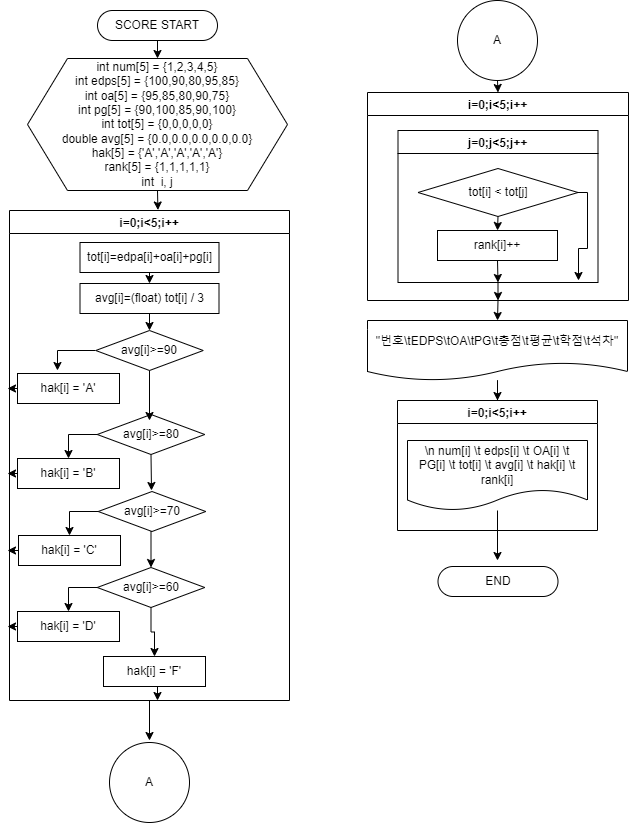

The diagram above was exported from draw.io. Its source (the exported page's mxGraphModel, read from the mxfile embedded in the PNG):
<mxGraphModel dx="1422" dy="705" grid="1" gridSize="10" guides="1" tooltips="1" connect="1" arrows="1" fold="1" page="1" pageScale="1" pageWidth="827" pageHeight="1169" math="0" shadow="0">
  <root>
    <mxCell id="0" />
    <mxCell id="1" parent="0" />
    <mxCell id="EpRsl12Y6Atjya2bOWGk-27" style="edgeStyle=orthogonalEdgeStyle;rounded=0;orthogonalLoop=1;jettySize=auto;html=1;exitX=0.5;exitY=1;exitDx=0;exitDy=0;entryX=0.5;entryY=0;entryDx=0;entryDy=0;" edge="1" parent="1" source="EpRsl12Y6Atjya2bOWGk-1" target="EpRsl12Y6Atjya2bOWGk-3">
      <mxGeometry relative="1" as="geometry" />
    </mxCell>
    <mxCell id="EpRsl12Y6Atjya2bOWGk-1" value="SCORE START" style="rounded=1;whiteSpace=wrap;html=1;arcSize=50;" vertex="1" parent="1">
      <mxGeometry x="280" y="20" width="120" height="30" as="geometry" />
    </mxCell>
    <mxCell id="EpRsl12Y6Atjya2bOWGk-2" value="END" style="rounded=1;whiteSpace=wrap;html=1;arcSize=50;" vertex="1" parent="1">
      <mxGeometry x="620.5" y="576" width="120" height="30" as="geometry" />
    </mxCell>
    <mxCell id="EpRsl12Y6Atjya2bOWGk-28" style="edgeStyle=orthogonalEdgeStyle;rounded=0;orthogonalLoop=1;jettySize=auto;html=1;exitX=0.5;exitY=1;exitDx=0;exitDy=0;entryX=0.53;entryY=-0.001;entryDx=0;entryDy=0;entryPerimeter=0;" edge="1" parent="1" source="EpRsl12Y6Atjya2bOWGk-3" target="EpRsl12Y6Atjya2bOWGk-4">
      <mxGeometry relative="1" as="geometry" />
    </mxCell>
    <mxCell id="EpRsl12Y6Atjya2bOWGk-3" value="int num[5] = {1,2,3,4,5}&lt;br&gt;int edps[5] = {100,90,80,95,85}&lt;br&gt;int oa[5] = {95,85,80,90,75}&lt;br&gt;int pg[5] = {90,100,85,90,100}&lt;br&gt;int tot[5] = {0,0,0,0,0}&lt;br&gt;double avg[5] = {0.0,0.0,0.0,0.0,0.0}&lt;br&gt;hak[5] = {'A','A','A','A','A'}&lt;br&gt;rank[5] = {1,1,1,1,1}&lt;br&gt;int&amp;nbsp; i, j" style="shape=hexagon;perimeter=hexagonPerimeter2;whiteSpace=wrap;html=1;fixedSize=1;size=40;" vertex="1" parent="1">
      <mxGeometry x="210" y="68" width="260" height="132" as="geometry" />
    </mxCell>
    <mxCell id="EpRsl12Y6Atjya2bOWGk-36" style="edgeStyle=orthogonalEdgeStyle;rounded=0;orthogonalLoop=1;jettySize=auto;html=1;exitX=0.5;exitY=1;exitDx=0;exitDy=0;" edge="1" parent="1" source="EpRsl12Y6Atjya2bOWGk-4">
      <mxGeometry relative="1" as="geometry">
        <mxPoint x="332" y="750" as="targetPoint" />
      </mxGeometry>
    </mxCell>
    <mxCell id="EpRsl12Y6Atjya2bOWGk-4" value="i=0;i&lt;5;i++" style="swimlane;" vertex="1" parent="1">
      <mxGeometry x="192" y="220" width="280" height="490" as="geometry" />
    </mxCell>
    <mxCell id="EpRsl12Y6Atjya2bOWGk-29" style="edgeStyle=orthogonalEdgeStyle;rounded=0;orthogonalLoop=1;jettySize=auto;html=1;exitX=0.5;exitY=1;exitDx=0;exitDy=0;entryX=0.5;entryY=0;entryDx=0;entryDy=0;" edge="1" parent="EpRsl12Y6Atjya2bOWGk-4" source="EpRsl12Y6Atjya2bOWGk-5" target="EpRsl12Y6Atjya2bOWGk-6">
      <mxGeometry relative="1" as="geometry" />
    </mxCell>
    <mxCell id="EpRsl12Y6Atjya2bOWGk-5" value="tot[i]=edpa[i]+oa[i]+pg[i]" style="rounded=0;whiteSpace=wrap;html=1;" vertex="1" parent="EpRsl12Y6Atjya2bOWGk-4">
      <mxGeometry x="70.5" y="32" width="139" height="30" as="geometry" />
    </mxCell>
    <mxCell id="EpRsl12Y6Atjya2bOWGk-37" style="edgeStyle=orthogonalEdgeStyle;rounded=0;orthogonalLoop=1;jettySize=auto;html=1;exitX=0;exitY=0.5;exitDx=0;exitDy=0;entryX=0.392;entryY=-0.1;entryDx=0;entryDy=0;entryPerimeter=0;" edge="1" parent="EpRsl12Y6Atjya2bOWGk-4" source="EpRsl12Y6Atjya2bOWGk-7" target="EpRsl12Y6Atjya2bOWGk-8">
      <mxGeometry relative="1" as="geometry" />
    </mxCell>
    <mxCell id="EpRsl12Y6Atjya2bOWGk-7" value="avg[i]&amp;gt;=90" style="rhombus;whiteSpace=wrap;html=1;" vertex="1" parent="EpRsl12Y6Atjya2bOWGk-4">
      <mxGeometry x="86.25" y="120" width="107.5" height="40" as="geometry" />
    </mxCell>
    <mxCell id="EpRsl12Y6Atjya2bOWGk-8" value="hak[i] = 'A'" style="rounded=0;whiteSpace=wrap;html=1;" vertex="1" parent="EpRsl12Y6Atjya2bOWGk-4">
      <mxGeometry x="8" y="163" width="102" height="30" as="geometry" />
    </mxCell>
    <mxCell id="EpRsl12Y6Atjya2bOWGk-30" style="edgeStyle=orthogonalEdgeStyle;rounded=0;orthogonalLoop=1;jettySize=auto;html=1;exitX=0.5;exitY=1;exitDx=0;exitDy=0;entryX=0.5;entryY=0;entryDx=0;entryDy=0;" edge="1" parent="EpRsl12Y6Atjya2bOWGk-4" source="EpRsl12Y6Atjya2bOWGk-6" target="EpRsl12Y6Atjya2bOWGk-7">
      <mxGeometry relative="1" as="geometry" />
    </mxCell>
    <mxCell id="EpRsl12Y6Atjya2bOWGk-6" value="avg[i]=(float) tot[i] / 3" style="rounded=0;whiteSpace=wrap;html=1;" vertex="1" parent="EpRsl12Y6Atjya2bOWGk-4">
      <mxGeometry x="70.5" y="73" width="139" height="30" as="geometry" />
    </mxCell>
    <mxCell id="EpRsl12Y6Atjya2bOWGk-10" value="hak[i] = 'B'" style="rounded=0;whiteSpace=wrap;html=1;" vertex="1" parent="EpRsl12Y6Atjya2bOWGk-4">
      <mxGeometry x="8" y="248" width="102" height="30" as="geometry" />
    </mxCell>
    <mxCell id="EpRsl12Y6Atjya2bOWGk-32" style="edgeStyle=orthogonalEdgeStyle;rounded=0;orthogonalLoop=1;jettySize=auto;html=1;exitX=0.5;exitY=1;exitDx=0;exitDy=0;" edge="1" parent="1" source="EpRsl12Y6Atjya2bOWGk-9">
      <mxGeometry relative="1" as="geometry">
        <mxPoint x="334" y="500" as="targetPoint" />
      </mxGeometry>
    </mxCell>
    <mxCell id="EpRsl12Y6Atjya2bOWGk-41" style="edgeStyle=orthogonalEdgeStyle;rounded=0;orthogonalLoop=1;jettySize=auto;html=1;exitX=0;exitY=0.5;exitDx=0;exitDy=0;entryX=0.5;entryY=0;entryDx=0;entryDy=0;" edge="1" parent="1" source="EpRsl12Y6Atjya2bOWGk-9" target="EpRsl12Y6Atjya2bOWGk-10">
      <mxGeometry relative="1" as="geometry" />
    </mxCell>
    <mxCell id="EpRsl12Y6Atjya2bOWGk-9" value="avg[i]&amp;gt;=80" style="rhombus;whiteSpace=wrap;html=1;" vertex="1" parent="1">
      <mxGeometry x="279.75" y="424" width="107.5" height="40" as="geometry" />
    </mxCell>
    <mxCell id="EpRsl12Y6Atjya2bOWGk-44" style="edgeStyle=orthogonalEdgeStyle;rounded=0;orthogonalLoop=1;jettySize=auto;html=1;exitX=0;exitY=0.5;exitDx=0;exitDy=0;" edge="1" parent="1" source="EpRsl12Y6Atjya2bOWGk-12">
      <mxGeometry relative="1" as="geometry">
        <mxPoint x="190" y="560" as="targetPoint" />
      </mxGeometry>
    </mxCell>
    <mxCell id="EpRsl12Y6Atjya2bOWGk-12" value="hak[i] = 'C'" style="rounded=0;whiteSpace=wrap;html=1;" vertex="1" parent="1">
      <mxGeometry x="201" y="545" width="102" height="30" as="geometry" />
    </mxCell>
    <mxCell id="EpRsl12Y6Atjya2bOWGk-33" style="edgeStyle=orthogonalEdgeStyle;rounded=0;orthogonalLoop=1;jettySize=auto;html=1;exitX=0.5;exitY=1;exitDx=0;exitDy=0;entryX=0.5;entryY=0;entryDx=0;entryDy=0;" edge="1" parent="1" source="EpRsl12Y6Atjya2bOWGk-13" target="EpRsl12Y6Atjya2bOWGk-15">
      <mxGeometry relative="1" as="geometry" />
    </mxCell>
    <mxCell id="EpRsl12Y6Atjya2bOWGk-42" style="edgeStyle=orthogonalEdgeStyle;rounded=0;orthogonalLoop=1;jettySize=auto;html=1;exitX=0;exitY=0.5;exitDx=0;exitDy=0;entryX=0.5;entryY=0;entryDx=0;entryDy=0;" edge="1" parent="1" source="EpRsl12Y6Atjya2bOWGk-13" target="EpRsl12Y6Atjya2bOWGk-12">
      <mxGeometry relative="1" as="geometry" />
    </mxCell>
    <mxCell id="EpRsl12Y6Atjya2bOWGk-13" value="avg[i]&amp;gt;=70" style="rhombus;whiteSpace=wrap;html=1;" vertex="1" parent="1">
      <mxGeometry x="280.75" y="501" width="107.5" height="40" as="geometry" />
    </mxCell>
    <mxCell id="EpRsl12Y6Atjya2bOWGk-45" style="edgeStyle=orthogonalEdgeStyle;rounded=0;orthogonalLoop=1;jettySize=auto;html=1;exitX=0;exitY=0.5;exitDx=0;exitDy=0;" edge="1" parent="1" source="EpRsl12Y6Atjya2bOWGk-14">
      <mxGeometry relative="1" as="geometry">
        <mxPoint x="190" y="636" as="targetPoint" />
      </mxGeometry>
    </mxCell>
    <mxCell id="EpRsl12Y6Atjya2bOWGk-14" value="hak[i] = 'D'" style="rounded=0;whiteSpace=wrap;html=1;" vertex="1" parent="1">
      <mxGeometry x="200" y="621" width="102" height="30" as="geometry" />
    </mxCell>
    <mxCell id="EpRsl12Y6Atjya2bOWGk-34" style="edgeStyle=orthogonalEdgeStyle;rounded=0;orthogonalLoop=1;jettySize=auto;html=1;exitX=0.5;exitY=1;exitDx=0;exitDy=0;entryX=0.5;entryY=0;entryDx=0;entryDy=0;" edge="1" parent="1" source="EpRsl12Y6Atjya2bOWGk-15" target="EpRsl12Y6Atjya2bOWGk-16">
      <mxGeometry relative="1" as="geometry" />
    </mxCell>
    <mxCell id="EpRsl12Y6Atjya2bOWGk-43" style="edgeStyle=orthogonalEdgeStyle;rounded=0;orthogonalLoop=1;jettySize=auto;html=1;exitX=0;exitY=0.5;exitDx=0;exitDy=0;entryX=0.5;entryY=0;entryDx=0;entryDy=0;" edge="1" parent="1" source="EpRsl12Y6Atjya2bOWGk-15" target="EpRsl12Y6Atjya2bOWGk-14">
      <mxGeometry relative="1" as="geometry" />
    </mxCell>
    <mxCell id="EpRsl12Y6Atjya2bOWGk-15" value="avg[i]&amp;gt;=60" style="rhombus;whiteSpace=wrap;html=1;" vertex="1" parent="1">
      <mxGeometry x="279.75" y="577" width="107.5" height="40" as="geometry" />
    </mxCell>
    <mxCell id="EpRsl12Y6Atjya2bOWGk-35" style="edgeStyle=orthogonalEdgeStyle;rounded=0;orthogonalLoop=1;jettySize=auto;html=1;exitX=0.5;exitY=1;exitDx=0;exitDy=0;" edge="1" parent="1" source="EpRsl12Y6Atjya2bOWGk-16">
      <mxGeometry relative="1" as="geometry">
        <mxPoint x="340" y="710" as="targetPoint" />
      </mxGeometry>
    </mxCell>
    <mxCell id="EpRsl12Y6Atjya2bOWGk-16" value="hak[i] = 'F'" style="rounded=0;whiteSpace=wrap;html=1;" vertex="1" parent="1">
      <mxGeometry x="286" y="666" width="102" height="30" as="geometry" />
    </mxCell>
    <mxCell id="EpRsl12Y6Atjya2bOWGk-17" value="A" style="ellipse;whiteSpace=wrap;html=1;aspect=fixed;" vertex="1" parent="1">
      <mxGeometry x="292" y="752" width="80" height="80" as="geometry" />
    </mxCell>
    <mxCell id="EpRsl12Y6Atjya2bOWGk-47" style="edgeStyle=orthogonalEdgeStyle;rounded=0;orthogonalLoop=1;jettySize=auto;html=1;exitX=0.5;exitY=1;exitDx=0;exitDy=0;entryX=0.5;entryY=0;entryDx=0;entryDy=0;" edge="1" parent="1" source="EpRsl12Y6Atjya2bOWGk-18" target="EpRsl12Y6Atjya2bOWGk-19">
      <mxGeometry relative="1" as="geometry" />
    </mxCell>
    <mxCell id="EpRsl12Y6Atjya2bOWGk-18" value="A" style="ellipse;whiteSpace=wrap;html=1;aspect=fixed;" vertex="1" parent="1">
      <mxGeometry x="640" y="10" width="80" height="80" as="geometry" />
    </mxCell>
    <mxCell id="EpRsl12Y6Atjya2bOWGk-52" style="edgeStyle=orthogonalEdgeStyle;rounded=0;orthogonalLoop=1;jettySize=auto;html=1;exitX=0.5;exitY=1;exitDx=0;exitDy=0;entryX=0.5;entryY=0;entryDx=0;entryDy=0;" edge="1" parent="1" source="EpRsl12Y6Atjya2bOWGk-19" target="EpRsl12Y6Atjya2bOWGk-23">
      <mxGeometry relative="1" as="geometry" />
    </mxCell>
    <mxCell id="EpRsl12Y6Atjya2bOWGk-19" value="i=0;i&lt;5;i++" style="swimlane;" vertex="1" parent="1">
      <mxGeometry x="550" y="102" width="261" height="208" as="geometry" />
    </mxCell>
    <mxCell id="EpRsl12Y6Atjya2bOWGk-50" style="edgeStyle=orthogonalEdgeStyle;rounded=0;orthogonalLoop=1;jettySize=auto;html=1;exitX=0.5;exitY=1;exitDx=0;exitDy=0;entryX=0.5;entryY=1;entryDx=0;entryDy=0;" edge="1" parent="EpRsl12Y6Atjya2bOWGk-19" source="EpRsl12Y6Atjya2bOWGk-20" target="EpRsl12Y6Atjya2bOWGk-19">
      <mxGeometry relative="1" as="geometry" />
    </mxCell>
    <mxCell id="EpRsl12Y6Atjya2bOWGk-20" value="j=0;j&lt;5;j++" style="swimlane;" vertex="1" parent="EpRsl12Y6Atjya2bOWGk-19">
      <mxGeometry x="30.5" y="38" width="200" height="152" as="geometry" />
    </mxCell>
    <mxCell id="EpRsl12Y6Atjya2bOWGk-48" style="edgeStyle=orthogonalEdgeStyle;rounded=0;orthogonalLoop=1;jettySize=auto;html=1;exitX=0.5;exitY=1;exitDx=0;exitDy=0;entryX=0.5;entryY=0;entryDx=0;entryDy=0;" edge="1" parent="EpRsl12Y6Atjya2bOWGk-20" source="EpRsl12Y6Atjya2bOWGk-21" target="EpRsl12Y6Atjya2bOWGk-22">
      <mxGeometry relative="1" as="geometry" />
    </mxCell>
    <mxCell id="EpRsl12Y6Atjya2bOWGk-21" value="tot[i] &amp;lt; tot[j]" style="rhombus;whiteSpace=wrap;html=1;" vertex="1" parent="EpRsl12Y6Atjya2bOWGk-20">
      <mxGeometry x="20" y="38" width="160" height="48" as="geometry" />
    </mxCell>
    <mxCell id="EpRsl12Y6Atjya2bOWGk-49" style="edgeStyle=orthogonalEdgeStyle;rounded=0;orthogonalLoop=1;jettySize=auto;html=1;exitX=0.5;exitY=1;exitDx=0;exitDy=0;entryX=0.5;entryY=1;entryDx=0;entryDy=0;" edge="1" parent="EpRsl12Y6Atjya2bOWGk-20" source="EpRsl12Y6Atjya2bOWGk-22" target="EpRsl12Y6Atjya2bOWGk-20">
      <mxGeometry relative="1" as="geometry" />
    </mxCell>
    <mxCell id="EpRsl12Y6Atjya2bOWGk-22" value="rank[i]++" style="rounded=0;whiteSpace=wrap;html=1;" vertex="1" parent="EpRsl12Y6Atjya2bOWGk-20">
      <mxGeometry x="39.5" y="100" width="120" height="30" as="geometry" />
    </mxCell>
    <mxCell id="EpRsl12Y6Atjya2bOWGk-53" style="edgeStyle=orthogonalEdgeStyle;rounded=0;orthogonalLoop=1;jettySize=auto;html=1;entryX=0.5;entryY=0;entryDx=0;entryDy=0;" edge="1" parent="1" source="EpRsl12Y6Atjya2bOWGk-23" target="EpRsl12Y6Atjya2bOWGk-24">
      <mxGeometry relative="1" as="geometry" />
    </mxCell>
    <mxCell id="EpRsl12Y6Atjya2bOWGk-23" value="&quot;번호\tEDPS\tOA\tPG\t총점\t평균\t학점\t석차&quot;" style="shape=document;whiteSpace=wrap;html=1;boundedLbl=1;" vertex="1" parent="1">
      <mxGeometry x="550" y="330" width="260" height="60" as="geometry" />
    </mxCell>
    <mxCell id="EpRsl12Y6Atjya2bOWGk-24" value="i=0;i&lt;5;i++" style="swimlane;" vertex="1" parent="1">
      <mxGeometry x="580" y="410" width="200" height="130" as="geometry" />
    </mxCell>
    <mxCell id="EpRsl12Y6Atjya2bOWGk-25" value="\n num[i] \t edps[i] \t OA[i] \t&lt;br&gt;PG[i] \t tot[i] \t avg[i] \t hak[i] \t&lt;br&gt;rank[i]" style="shape=document;whiteSpace=wrap;html=1;boundedLbl=1;" vertex="1" parent="EpRsl12Y6Atjya2bOWGk-24">
      <mxGeometry x="10" y="40" width="180" height="70" as="geometry" />
    </mxCell>
    <mxCell id="EpRsl12Y6Atjya2bOWGk-31" style="edgeStyle=orthogonalEdgeStyle;rounded=0;orthogonalLoop=1;jettySize=auto;html=1;exitX=0.5;exitY=1;exitDx=0;exitDy=0;" edge="1" parent="1" source="EpRsl12Y6Atjya2bOWGk-7">
      <mxGeometry relative="1" as="geometry">
        <mxPoint x="332" y="430" as="targetPoint" />
      </mxGeometry>
    </mxCell>
    <mxCell id="EpRsl12Y6Atjya2bOWGk-39" style="edgeStyle=orthogonalEdgeStyle;rounded=0;orthogonalLoop=1;jettySize=auto;html=1;exitX=0;exitY=0.5;exitDx=0;exitDy=0;" edge="1" parent="1" source="EpRsl12Y6Atjya2bOWGk-8">
      <mxGeometry relative="1" as="geometry">
        <mxPoint x="190" y="398" as="targetPoint" />
      </mxGeometry>
    </mxCell>
    <mxCell id="EpRsl12Y6Atjya2bOWGk-40" style="edgeStyle=orthogonalEdgeStyle;rounded=0;orthogonalLoop=1;jettySize=auto;html=1;exitX=0;exitY=0.5;exitDx=0;exitDy=0;" edge="1" parent="1" source="EpRsl12Y6Atjya2bOWGk-10">
      <mxGeometry relative="1" as="geometry">
        <mxPoint x="190" y="483" as="targetPoint" />
      </mxGeometry>
    </mxCell>
    <mxCell id="EpRsl12Y6Atjya2bOWGk-51" style="edgeStyle=orthogonalEdgeStyle;rounded=0;orthogonalLoop=1;jettySize=auto;html=1;exitX=1;exitY=0.5;exitDx=0;exitDy=0;" edge="1" parent="1" source="EpRsl12Y6Atjya2bOWGk-21">
      <mxGeometry relative="1" as="geometry">
        <mxPoint x="761" y="290" as="targetPoint" />
        <Array as="points">
          <mxPoint x="770" y="202" />
          <mxPoint x="770" y="258" />
          <mxPoint x="761" y="258" />
        </Array>
      </mxGeometry>
    </mxCell>
    <mxCell id="EpRsl12Y6Atjya2bOWGk-54" style="edgeStyle=orthogonalEdgeStyle;rounded=0;orthogonalLoop=1;jettySize=auto;html=1;" edge="1" parent="1" source="EpRsl12Y6Atjya2bOWGk-25">
      <mxGeometry relative="1" as="geometry">
        <mxPoint x="680" y="570" as="targetPoint" />
      </mxGeometry>
    </mxCell>
  </root>
</mxGraphModel>